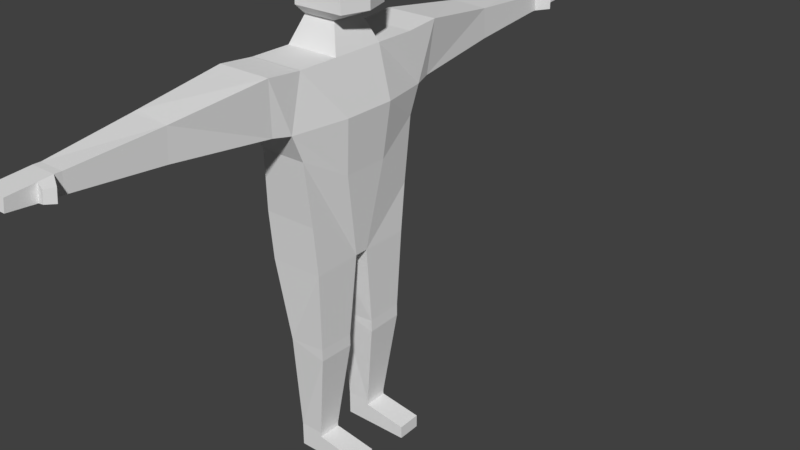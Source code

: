 # Source: testCharacter.blend  (saved by Blender 2.79.0; exported with 4.5.12 LTS)
import bpy
from mathutils import Matrix  # noqa: F401  (used for matrix-valued properties, if any)

bpy.ops.wm.read_factory_settings(use_empty=True)
scene = bpy.context.scene
scene.name = 'Scene'

# ---- collections
col_collection_1 = bpy.data.collections.new('Collection 1'); scene.collection.children.link(col_collection_1)

# ---- materials (node trees are filled in below, after node groups)
mat_material = bpy.data.materials.new('Material')
mat_material.alpha_threshold = 0.0
mat_material.use_transparent_shadow = False
mat_material.roughness = 0.5
mat_material.line_color = (0.0, 0.0, 0.0, 1.0)

# ---- material node trees

# ---- world
world_world = bpy.data.worlds.new('World'); scene.world = world_world
world_world.color = (0.05088, 0.05088, 0.05088)
world_world.use_sun_shadow = False
world_world.sun_shadow_jitter_overblur = 0.0
world_world.cycles.sampling_method = 'MANUAL'

# ---- meshes
me_cube_011 = bpy.data.meshes.new('Cube.011')
me_cube_011.from_pydata([(0.4158, 0.3314, 1.446), (0.4158, -0.3314, 1.446), (0.4158, 0.3314, 2.032), (0.4158, -0.3314, 2.032), (0.5153, -5.364e-07, 1.446), (0.5153, -5.364e-07, 2.032)], [], [(1, 4, 5, 3), (2, 5, 4, 0)])
me_cube_011.materials.append(mat_material)
me_cube_011.use_remesh_preserve_volume = False
me_cube_011.use_remesh_preserve_attributes = False
me_cube_011.use_mirror_vertex_groups = False
me_cube_011.update()
me_cube_010 = bpy.data.meshes.new('Cube.010')
me_cube_010.from_pydata([(0.3358, 0.3333, 1.0), (0.3358, -0.3333, 1.0), (-0.3358, -0.3333, 1.0), (-0.3358, 0.3333, 1.0), (0.2044, 0.2029, 1.327), (0.2044, -0.2029, 1.327), (-0.2044, -0.2029, 1.327), (-0.2044, 0.2029, 1.327), (0.4158, 0.3314, 1.446), (0.4158, -0.3314, 1.446), (-0.2186, -0.3314, 1.446), (-0.2186, 0.3314, 1.446), (0.4158, 0.3314, 2.032), (0.4158, -0.3314, 2.032), (-0.2186, -0.3314, 2.032), (-0.2186, 0.3314, 2.032), (0.3022, 0.2379, 2.184), (0.3022, -0.2379, 2.184), (-0.1772, -0.2379, 2.184), (-0.1772, 0.2379, 2.184), (0.3358, -5.364e-07, 1.0), (-0.3358, 1.788e-07, 1.0), (0.2044, -4.023e-07, 1.327), (-0.2044, 4.47e-08, 1.327), (0.5153, -5.364e-07, 1.446), (-0.2714, 1.788e-07, 1.446), (0.5153, -5.364e-07, 2.032), (-0.2714, 1.788e-07, 2.032), (0.3022, -4.47e-07, 2.184), (-0.1772, 8.941e-08, 2.184), (-0.3289, 0.3265, 1.017), (-0.3289, -0.3265, 1.017), (0.3289, -0.3265, 1.017), (0.3289, 0.3265, 1.017), (0.3289, -5.294e-07, 1.017), (-0.3289, 1.718e-07, 1.017)], [], [(35, 31, 6, 23), (31, 32, 5, 6), (34, 33, 4, 22), (33, 30, 7, 4), (4, 7, 11, 8), (22, 4, 8, 24), (6, 5, 9, 10), (23, 6, 10, 25), (10, 9, 13, 14), (25, 10, 14, 27), (8, 11, 15, 12), (14, 13, 17, 18), (27, 14, 18, 29), (12, 15, 19, 16), (26, 12, 16, 28), (28, 29, 18, 17), (16, 19, 29, 28), (13, 26, 28, 17), (15, 27, 29, 19), (11, 25, 27, 15), (7, 23, 25, 11), (5, 22, 24, 9), (32, 34, 22, 5), (30, 35, 23, 7), (3, 21, 35, 30), (1, 20, 34, 32), (0, 3, 30, 33), (20, 0, 33, 34), (2, 1, 32, 31), (21, 2, 31, 35)])
me_cube_010.materials.append(mat_material)
me_cube_010.use_remesh_preserve_volume = False
me_cube_010.use_remesh_preserve_attributes = False
me_cube_010.use_mirror_vertex_groups = False
me_cube_010.update()
me_cube_009 = bpy.data.meshes.new('Cube.009')
me_cube_009.from_pydata([(0.1519, 3.49, 0.7921), (-0.1519, 3.49, 0.7921), (0.1519, 3.508, 0.5771), (-0.1519, 3.508, 0.5771), (0.1519, 3.57, 0.7921), (-0.1519, 3.57, 0.7921), (0.1519, 3.588, 0.5771), (-0.1519, 3.588, 0.5771), (0.1519, 4.049, 0.7523), (-0.1519, 4.049, 0.7523), (0.1519, 4.066, 0.6169), (-0.1519, 4.066, 0.6169), (0.1519, 3.73, 0.7787), (-0.1519, 3.73, 0.7787), (-0.1519, 3.748, 0.5904), (0.1519, 3.748, 0.5904), (0.3229, 3.664, 0.7613), (0.316, 3.675, 0.6079), (0.261, 3.761, 0.7518), (0.2541, 3.771, 0.6174)], [], [(2, 6, 4, 0), (0, 4, 5, 1), (1, 5, 7, 3), (3, 7, 6, 2), (12, 8, 9, 13), (13, 9, 11, 14), (14, 11, 10, 15), (15, 10, 8, 12), (12, 18, 19, 15), (7, 14, 15, 6), (5, 13, 14, 7), (4, 12, 13, 5), (17, 19, 18, 16), (4, 16, 18, 12), (15, 19, 17, 6), (6, 17, 16, 4), (9, 8, 10, 11)])
me_cube_009.materials.append(mat_material)
me_cube_009.use_remesh_preserve_volume = False
me_cube_009.use_remesh_preserve_attributes = False
me_cube_009.use_mirror_vertex_groups = False
me_cube_009.update()
me_cube_008 = bpy.data.meshes.new('Cube.008')
me_cube_008.from_pydata([(0.1519, -3.49, 0.7921), (-0.1519, -3.49, 0.7921), (0.1519, -3.508, 0.5771), (-0.1519, -3.508, 0.5771), (0.1519, -3.57, 0.7921), (-0.1519, -3.57, 0.7921), (0.1519, -3.588, 0.5771), (-0.1519, -3.588, 0.5771), (0.1519, -4.049, 0.7523), (-0.1519, -4.049, 0.7523), (0.1519, -4.066, 0.6169), (-0.1519, -4.066, 0.6169), (0.1519, -3.73, 0.7787), (-0.1519, -3.73, 0.7787), (-0.1519, -3.748, 0.5904), (0.1519, -3.748, 0.5904), (0.3229, -3.664, 0.7613), (0.316, -3.675, 0.6079), (0.261, -3.761, 0.7518), (0.2541, -3.771, 0.6174)], [], [(2, 0, 4, 6), (0, 1, 5, 4), (1, 3, 7, 5), (3, 2, 6, 7), (12, 13, 9, 8), (13, 14, 11, 9), (14, 15, 10, 11), (15, 12, 8, 10), (12, 15, 19, 18), (7, 6, 15, 14), (5, 7, 14, 13), (4, 5, 13, 12), (17, 16, 18, 19), (4, 12, 18, 16), (15, 6, 17, 19), (6, 4, 16, 17), (9, 11, 10, 8)])
me_cube_008.materials.append(mat_material)
me_cube_008.use_remesh_preserve_volume = False
me_cube_008.use_remesh_preserve_attributes = False
me_cube_008.use_mirror_vertex_groups = False
me_cube_008.update()
me_cube_007 = bpy.data.meshes.new('Cube.007')
me_cube_007.from_pydata([(0.1491, 0.2728, -3.653), (-0.1491, 0.2728, -3.653), (0.1491, 0.5708, -3.647), (-0.1491, 0.5708, -3.647), (0.1491, 0.2728, -3.711), (-0.1491, 0.2728, -3.711), (0.1491, 0.5708, -3.705), (-0.1491, 0.5708, -3.705), (0.1491, 0.2728, -3.956), (-0.1491, 0.2728, -3.956), (0.1491, 0.5708, -3.95), (-0.1491, 0.5708, -3.95), (0.6933, 0.2728, -3.793), (0.6933, 0.5708, -3.788), (0.6933, 0.2728, -3.956), (0.6933, 0.5708, -3.95)], [], [(0, 4, 6, 2), (1, 5, 4, 0), (3, 7, 5, 1), (2, 6, 7, 3), (4, 12, 13, 6), (5, 9, 8, 4), (7, 11, 9, 5), (6, 10, 11, 7), (12, 14, 15, 13), (6, 13, 15, 10), (8, 14, 12, 4), (10, 15, 14, 8), (9, 11, 10, 8)])
me_cube_007.materials.append(mat_material)
me_cube_007.use_remesh_preserve_volume = False
me_cube_007.use_remesh_preserve_attributes = False
me_cube_007.use_mirror_vertex_groups = False
me_cube_007.update()
me_cube_006 = bpy.data.meshes.new('Cube.006')
me_cube_006.from_pydata([(0.1491, -0.2728, -3.653), (-0.1491, -0.2728, -3.653), (0.1491, -0.5708, -3.647), (-0.1491, -0.5708, -3.647), (0.1491, -0.2728, -3.711), (-0.1491, -0.2728, -3.711), (0.1491, -0.5708, -3.705), (-0.1491, -0.5708, -3.705), (0.1491, -0.2728, -3.956), (-0.1491, -0.2728, -3.956), (0.1491, -0.5708, -3.95), (-0.1491, -0.5708, -3.95), (0.6933, -0.2728, -3.793), (0.6933, -0.5708, -3.788), (0.6933, -0.2728, -3.956), (0.6933, -0.5708, -3.95)], [], [(0, 2, 6, 4), (1, 0, 4, 5), (3, 1, 5, 7), (2, 3, 7, 6), (4, 6, 13, 12), (5, 4, 8, 9), (7, 5, 9, 11), (6, 7, 11, 10), (12, 13, 15, 14), (6, 10, 15, 13), (8, 4, 12, 14), (10, 8, 14, 15), (9, 8, 10, 11)])
me_cube_006.materials.append(mat_material)
me_cube_006.use_remesh_preserve_volume = False
me_cube_006.use_remesh_preserve_attributes = False
me_cube_006.use_mirror_vertex_groups = False
me_cube_006.update()
me_cube_005 = bpy.data.meshes.new('Cube.005')
me_cube_005.from_pydata([(0.3358, 0.7575, -0.7711), (-0.3358, 0.7575, -0.7711), (0.3358, 0.08622, -1.37), (-0.3358, 0.08622, -1.37), (0.3055, 0.1887, -2.376), (-0.2025, 0.2241, -2.452), (0.3055, 0.655, -2.364), (-0.2025, 0.6196, -2.441), (0.3055, 0.1887, -2.529), (0.3055, 0.655, -2.517), (0.1491, 0.2728, -3.653), (-0.1491, 0.2728, -3.653), (0.1491, 0.5708, -3.647), (-0.1491, 0.5708, -3.647), (-0.3331, 0.08898, -1.392), (0.3352, 0.08827, -1.391), (-0.3331, 0.7075, -1.379), (0.3352, 0.6975, -1.378)], [], [(14, 5, 4, 15), (16, 7, 5, 14), (17, 6, 7, 16), (15, 4, 6, 17), (6, 9, 7), (4, 8, 9, 6), (5, 8, 4), (8, 10, 12, 9), (5, 11, 10, 8), (7, 13, 11, 5), (9, 12, 13, 7), (2, 15, 17, 0), (0, 17, 16, 1), (1, 16, 14, 3), (3, 14, 15, 2)])
me_cube_005.materials.append(mat_material)
me_cube_005.use_remesh_preserve_volume = False
me_cube_005.use_remesh_preserve_attributes = False
me_cube_005.use_mirror_vertex_groups = False
me_cube_005.update()
me_cube_004 = bpy.data.meshes.new('Cube.004')
me_cube_004.from_pydata([(0.3358, -0.7575, -0.7711), (-0.3358, -0.7575, -0.7711), (0.3358, -0.08622, -1.37), (-0.3358, -0.08622, -1.37), (0.3055, -0.1887, -2.376), (-0.2025, -0.2241, -2.452), (0.3055, -0.655, -2.364), (-0.2025, -0.6196, -2.441), (0.3055, -0.1887, -2.529), (0.3055, -0.655, -2.517), (0.1491, -0.2728, -3.653), (-0.1491, -0.2728, -3.653), (0.1491, -0.5708, -3.647), (-0.1491, -0.5708, -3.647), (-0.3325, -0.08967, -1.397), (0.335, -0.08878, -1.396), (-0.3325, -0.7071, -1.385), (0.335, -0.6972, -1.383)], [], [(14, 15, 4, 5), (16, 14, 5, 7), (17, 16, 7, 6), (15, 17, 6, 4), (6, 7, 9), (4, 6, 9, 8), (5, 4, 8), (8, 9, 12, 10), (5, 8, 10, 11), (7, 5, 11, 13), (9, 7, 13, 12), (2, 0, 17, 15), (0, 1, 16, 17), (1, 3, 14, 16), (3, 2, 15, 14)])
me_cube_004.materials.append(mat_material)
me_cube_004.use_remesh_preserve_volume = False
me_cube_004.use_remesh_preserve_attributes = False
me_cube_004.use_mirror_vertex_groups = False
me_cube_004.update()
me_cube_003 = bpy.data.meshes.new('Cube.003')
me_cube_003.from_pydata([(0.3358, 0.8474, 1.0), (-0.3358, 0.8474, 1.0), (0.3358, 1.0, 0.3563), (-0.3358, 1.0, 0.3563), (0.3358, 1.276, 1.039), (-0.3358, 1.276, 1.039), (0.2813, 1.215, 0.3859), (-0.3343, 1.215, 0.3859), (0.1986, 2.409, 0.8765), (-0.2546, 2.438, 0.8954), (0.1972, 2.436, 0.5019), (-0.2546, 2.467, 0.4848), (0.1519, 3.49, 0.7921), (-0.1519, 3.49, 0.7921), (0.1519, 3.508, 0.5771), (-0.1519, 3.508, 0.5771), (-0.2586, 2.404, 0.4799), (-0.2587, 2.38, 0.9026)], [], [(0, 4, 5, 1), (0, 2, 4), (1, 5, 3), (3, 7, 6, 2), (4, 2, 6), (3, 5, 7), (9, 13, 15, 11), (11, 15, 14, 10), (10, 14, 12, 8), (8, 12, 13, 9), (16, 11, 10), (17, 9, 11, 16), (8, 9, 17), (4, 8, 17, 5), (5, 17, 16, 7), (7, 16, 10, 6), (6, 10, 8, 4)])
me_cube_003.materials.append(mat_material)
me_cube_003.use_remesh_preserve_volume = False
me_cube_003.use_remesh_preserve_attributes = False
me_cube_003.use_mirror_vertex_groups = False
me_cube_003.update()
me_cube_002 = bpy.data.meshes.new('Cube.002')
me_cube_002.from_pydata([(0.3356, 0.007598, -0.0006975), (-0.336, 0.007599, -0.0006975), (0.3356, -0.145, -0.6444), (-0.336, -0.145, -0.6444), (0.3356, -0.4212, 0.03864), (-0.336, -0.4212, 0.03864), (0.2811, -0.3598, -0.6148), (-0.3345, -0.3598, -0.6148), (0.1984, -1.554, -0.1242), (-0.2548, -1.583, -0.1053), (0.197, -1.581, -0.4988), (-0.2548, -1.612, -0.5159), (0.1517, -2.635, -0.2086), (-0.1521, -2.635, -0.2086), (0.1517, -2.653, -0.4236), (-0.1521, -2.653, -0.4236), (-0.2588, -1.549, -0.5208), (-0.2589, -1.525, -0.09812)], [], [(0, 1, 5, 4), (0, 4, 2), (1, 3, 5), (3, 2, 6, 7), (4, 6, 2), (3, 7, 5), (9, 11, 15, 13), (11, 10, 14, 15), (10, 8, 12, 14), (8, 9, 13, 12), (16, 10, 11), (17, 16, 11, 9), (8, 17, 9), (4, 5, 17, 8), (5, 7, 16, 17), (7, 6, 10, 16), (6, 4, 8, 10)])
me_cube_002.materials.append(mat_material)
me_cube_002.use_remesh_preserve_volume = False
me_cube_002.use_remesh_preserve_attributes = False
me_cube_002.use_mirror_vertex_groups = False
me_cube_002.update()
me_cube = bpy.data.meshes.new('Cube')
me_cube.from_pydata([(0.3358, 0.7575, -0.7711), (0.3358, -0.7575, -0.7711), (-0.3358, -0.7575, -0.7711), (-0.3358, 0.7575, -0.7711), (0.3358, 0.8474, 1.0), (0.3358, -0.8474, 1.0), (-0.3358, -0.8474, 1.0), (-0.3358, 0.8474, 1.0), (0.3358, 1.0, 0.3563), (0.3358, -1.0, 0.3563), (-0.3358, -1.0, 0.3563), (-0.3358, 1.0, 0.3563), (0.3358, 0.8591, 0.02405), (0.3358, -0.8591, 0.02405), (-0.2441, -0.8591, 0.02405), (-0.2441, 0.8591, 0.02405), (0.3358, 0.08622, -1.37), (0.3358, -0.08622, -1.37), (-0.3358, -0.08622, -1.37), (-0.3358, 0.08622, -1.37), (0.3358, 0.3333, 1.0), (0.3358, -0.3333, 1.0), (-0.3358, -0.3333, 1.0), (-0.3358, 0.3333, 1.0), (-0.3671, -0.3333, 0.5312), (-0.3671, 0.3333, 0.5312), (0.4888, 0.3333, 0.3799), (0.4888, -0.3333, 0.3799), (0.4206, 0.2864, -0.3004), (0.4206, -0.2864, -0.3004), (-0.3117, -0.2864, -0.2074), (-0.3117, 0.2864, -0.2074)], [], [(21, 22, 6, 5), (27, 21, 5, 9), (1, 13, 14, 2), (25, 23, 7, 11), (12, 0, 3, 15), (17, 29, 13, 1), (31, 25, 11, 15), (13, 9, 10, 14), (29, 27, 9, 13), (19, 31, 15, 3), (8, 12, 15, 11), (2, 14, 30, 18), (18, 30, 31, 19), (12, 8, 26, 28), (28, 26, 27, 29), (14, 10, 24, 30), (30, 24, 25, 31), (0, 12, 28, 16), (16, 28, 29, 17), (10, 6, 22, 24), (24, 22, 23, 25), (8, 4, 20, 26), (26, 20, 21, 27), (4, 7, 23, 20), (16, 17, 18, 19)])
me_cube.materials.append(mat_material)
me_cube.use_remesh_preserve_volume = False
me_cube.use_remesh_preserve_attributes = False
me_cube.use_mirror_vertex_groups = False
me_cube.update()
arm_characterarmature = bpy.data.armatures.new('CharacterArmature')  # bones are not reproduced

# ---- objects
ob_armature = bpy.data.objects.new('Armature', arm_characterarmature)
ob_face = bpy.data.objects.new('Face', me_cube_011)
ob_head = bpy.data.objects.new('Head', me_cube_010)
ob_left_hand = bpy.data.objects.new('Left Hand', me_cube_009)
ob_right_hand = bpy.data.objects.new('Right Hand', me_cube_008)
ob_left_foot = bpy.data.objects.new('Left Foot', me_cube_007)
ob_right_foot = bpy.data.objects.new('Right Foot', me_cube_006)
ob_left_leg = bpy.data.objects.new('Left Leg', me_cube_005)
ob_right_leg = bpy.data.objects.new('Right Leg', me_cube_004)
ob_left_arm = bpy.data.objects.new('Left Arm', me_cube_003)
ob_right_arm = bpy.data.objects.new('Right Arm', me_cube_002)
ob_torso = bpy.data.objects.new('Torso', me_cube)

# ---- transforms, parenting, visibility, modifiers, constraints
ob_armature.location = (0.0, 0.0, 2.952)
ob_armature.show_in_front = True
ob_armature.lineart.crease_threshold = 0.0
ob_face.location = (0.0, 0.0, 3.975)
ob_face.lock_rotations_4d = False
ob_face.empty_display_type = 'ARROWS'
ob_face.lineart.crease_threshold = 0.0
_vg = ob_face.vertex_groups.new(name='Head')
_vg.add([0, 1, 2, 3, 4, 5], 1.0, 'REPLACE')
_m = ob_face.modifiers.new('Armature', 'ARMATURE')
_m.object = ob_armature
ob_head.location = (0.0, 0.0, 3.975)
ob_head.lock_rotations_4d = False
ob_head.empty_display_type = 'ARROWS'
ob_head.lineart.crease_threshold = 0.0
_vg = ob_head.vertex_groups.new(name='Neck')
_vg.add([4, 5, 6, 7, 22, 23, 30, 31, 32, 33, 34, 35], 1.0, 'REPLACE')
_vg = ob_head.vertex_groups.new(name='Head')
_vg.add([4, 5, 6, 7, 8, 9, 10, 11, 12, 13, 14, 15, 16, 17, 18, 19, 22, 23, 24, 25, 26, 27, 28, 29], 1.0, 'REPLACE')
_vg = ob_head.vertex_groups.new(name='Neck Base')
_vg.add([0, 1, 2, 3, 20, 21, 30, 31, 32, 33, 34, 35], 1.0, 'REPLACE')
_m = ob_head.modifiers.new('Armature', 'ARMATURE')
_m.object = ob_armature
ob_left_hand.location = (0.0, 0.0, 3.975)
ob_left_hand.lock_rotations_4d = False
ob_left_hand.empty_display_type = 'ARROWS'
ob_left_hand.lineart.crease_threshold = 0.0
_vg = ob_left_hand.vertex_groups.new(name='Left Hand')
_vg.add([4, 5, 6, 7, 12, 13, 14, 15], 1.0, 'REPLACE')
_vg = ob_left_hand.vertex_groups.new(name='Left Fingers')
_vg.add([8, 9, 10, 11, 12, 13, 14, 15], 1.0, 'REPLACE')
_vg = ob_left_hand.vertex_groups.new(name='Left Thumb')
_vg.add([4, 6, 12, 15, 16, 17, 18, 19], 1.0, 'REPLACE')
_vg = ob_left_hand.vertex_groups.new(name='Left Wrist')
_vg.add([0, 1, 2, 3, 4, 5, 6, 7], 1.0, 'REPLACE')
_m = ob_left_hand.modifiers.new('Armature', 'ARMATURE')
_m.object = ob_armature
ob_right_hand.location = (0.0, 0.0, 3.975)
ob_right_hand.lock_rotations_4d = False
ob_right_hand.empty_display_type = 'ARROWS'
ob_right_hand.lineart.crease_threshold = 0.0
_vg = ob_right_hand.vertex_groups.new(name='Right Hand')
_vg.add([4, 5, 6, 7, 12, 13, 14, 15], 1.0, 'REPLACE')
_vg = ob_right_hand.vertex_groups.new(name='Right Fingers')
_vg.add([8, 9, 10, 11, 12, 13, 14, 15], 1.0, 'REPLACE')
_vg = ob_right_hand.vertex_groups.new(name='Right Thumb')
_vg.add([4, 6, 12, 15, 16, 17, 18, 19], 1.0, 'REPLACE')
_vg = ob_right_hand.vertex_groups.new(name='Right Wrist')
_vg.add([0, 1, 2, 3, 4, 5, 6, 7], 1.0, 'REPLACE')
_m = ob_right_hand.modifiers.new('Armature', 'ARMATURE')
_m.object = ob_armature
ob_left_foot.location = (0.0, 0.0, 3.975)
ob_left_foot.lock_rotations_4d = False
ob_left_foot.empty_display_type = 'ARROWS'
ob_left_foot.lineart.crease_threshold = 0.0
_vg = ob_left_foot.vertex_groups.new(name='Left Foot')
_vg.add([4, 5, 6, 7, 8, 9, 10, 11, 12, 13, 14, 15], 1.0, 'REPLACE')
_vg = ob_left_foot.vertex_groups.new(name='Left Ankle')
_vg.add([0, 1, 2, 3, 4, 5, 6, 7], 1.0, 'REPLACE')
_m = ob_left_foot.modifiers.new('Armature', 'ARMATURE')
_m.object = ob_armature
ob_right_foot.location = (0.0, 0.0, 3.975)
ob_right_foot.lock_rotations_4d = False
ob_right_foot.empty_display_type = 'ARROWS'
ob_right_foot.lineart.crease_threshold = 0.0
_vg = ob_right_foot.vertex_groups.new(name='Right Foot')
_vg.add([4, 5, 6, 7, 8, 9, 10, 11, 12, 13, 14, 15], 1.0, 'REPLACE')
_vg = ob_right_foot.vertex_groups.new(name='Right Ankle')
_vg.add([0, 1, 2, 3, 4, 5, 6, 7], 1.0, 'REPLACE')
_m = ob_right_foot.modifiers.new('Armature', 'ARMATURE')
_m.object = ob_armature
ob_left_leg.location = (0.0, 0.0, 3.975)
ob_left_leg.lock_rotations_4d = False
ob_left_leg.empty_display_type = 'ARROWS'
ob_left_leg.lineart.crease_threshold = 0.0
_vg = ob_left_leg.vertex_groups.new(name='Left Leg Upper')
_vg.add([4, 5, 6, 7, 14, 15, 16, 17], 1.0, 'REPLACE')
_vg = ob_left_leg.vertex_groups.new(name='Left Leg Lower')
for _i, _w in zip([5, 7, 8, 9, 10, 11, 12, 13, 14, 16], [1.0, 1.0, 1.0, 1.0, 1.0, 1.0, 1.0, 1.0, 0.5, 0.5]): _vg.add([_i], _w, 'REPLACE')
_vg = ob_left_leg.vertex_groups.new(name='Left Hip')
_vg.add([0, 1, 2, 3, 14, 15, 16, 17], 1.0, 'REPLACE')
_m = ob_left_leg.modifiers.new('Armature', 'ARMATURE')
_m.object = ob_armature
ob_right_leg.location = (0.0, 0.0, 3.975)
ob_right_leg.lock_rotations_4d = False
ob_right_leg.empty_display_type = 'ARROWS'
ob_right_leg.lineart.crease_threshold = 0.0
_vg = ob_right_leg.vertex_groups.new(name='Right Leg Upper')
_vg.add([4, 5, 6, 7, 14, 15, 16, 17], 1.0, 'REPLACE')
_vg = ob_right_leg.vertex_groups.new(name='Right Leg Lower')
for _i, _w in zip([5, 7, 8, 9, 10, 11, 12, 13, 14, 16], [1.0, 1.0, 1.0, 1.0, 1.0, 1.0, 1.0, 1.0, 0.5, 0.5]): _vg.add([_i], _w, 'REPLACE')
_vg = ob_right_leg.vertex_groups.new(name='Right Hip')
_vg.add([0, 1, 2, 3, 14, 15, 16, 17], 1.0, 'REPLACE')
_m = ob_right_leg.modifiers.new('Armature', 'ARMATURE')
_m.object = ob_armature
ob_left_arm.location = (0.0, 0.0, 3.975)
ob_left_arm.lock_rotations_4d = False
ob_left_arm.empty_display_type = 'ARROWS'
ob_left_arm.lineart.crease_threshold = 0.0
_vg = ob_left_arm.vertex_groups.new(name='Left Arm Upper')
for _i, _w in zip([4, 5, 6, 7, 8, 10, 16, 17], [1.0, 1.0, 1.0, 1.0, 1.0, 1.0, 0.5, 0.5]): _vg.add([_i], _w, 'REPLACE')
_vg = ob_left_arm.vertex_groups.new(name='Left Arm Lower')
_vg.add([8, 9, 10, 11, 12, 13, 14, 15], 1.0, 'REPLACE')
_vg = ob_left_arm.vertex_groups.new(name='Left Shoulder')
_vg.add([0, 1, 2, 3, 4, 5, 6, 7], 1.0, 'REPLACE')
_m = ob_left_arm.modifiers.new('Armature', 'ARMATURE')
_m.object = ob_armature
ob_right_arm.location = (0.0001853, -0.855, 4.975)
ob_right_arm.lock_rotations_4d = False
ob_right_arm.empty_display_type = 'ARROWS'
ob_right_arm.lineart.crease_threshold = 0.0
_vg = ob_right_arm.vertex_groups.new(name='Right Arm Upper')
for _i, _w in zip([4, 5, 6, 7, 8, 10, 16, 17], [1.0, 1.0, 1.0, 1.0, 1.0, 1.0, 0.5, 0.5]): _vg.add([_i], _w, 'REPLACE')
_vg = ob_right_arm.vertex_groups.new(name='Right Arm Lower')
_vg.add([8, 9, 10, 11, 12, 13, 14, 15], 1.0, 'REPLACE')
_vg = ob_right_arm.vertex_groups.new(name='Right Shoulder')
_vg.add([0, 1, 2, 3, 4, 5, 6, 7], 1.0, 'REPLACE')
_m = ob_right_arm.modifiers.new('Armature', 'ARMATURE')
_m.object = ob_armature
ob_torso.location = (0.0, 0.0, 3.975)
ob_torso.lock_rotations_4d = False
ob_torso.empty_display_type = 'ARROWS'
ob_torso.lineart.crease_threshold = 0.0
_vg = ob_torso.vertex_groups.new(name='Chest')
_vg.add([4, 5, 6, 7, 8, 9, 10, 11, 12, 13, 14, 15, 20, 21, 22, 23, 24, 25, 26, 27, 28, 29, 30, 31], 1.0, 'REPLACE')
_vg = ob_torso.vertex_groups.new(name='Torso')
_vg.add([0, 1, 2, 3, 12, 13, 14, 15, 16, 17, 18, 19, 28, 29, 30, 31], 1.0, 'REPLACE')
_m = ob_torso.modifiers.new('Armature', 'ARMATURE')
_m.object = ob_armature

# ---- collection membership
col_collection_1.objects.link(ob_armature)
col_collection_1.objects.link(ob_face)
col_collection_1.objects.link(ob_head)
col_collection_1.objects.link(ob_left_hand)
col_collection_1.objects.link(ob_right_hand)
col_collection_1.objects.link(ob_left_foot)
col_collection_1.objects.link(ob_right_foot)
col_collection_1.objects.link(ob_left_leg)
col_collection_1.objects.link(ob_right_leg)
col_collection_1.objects.link(ob_left_arm)
col_collection_1.objects.link(ob_right_arm)
col_collection_1.objects.link(ob_torso)

# ---- scene / render settings (as saved in the file)
scene.frame_start = 0; scene.frame_end = 200; scene.frame_set(100)
scene.render.engine = 'BLENDER_EEVEE_NEXT'
scene.render.resolution_percentage = 50
scene.render.fps = 60
scene.render.dither_intensity = 0.0
scene.cycles.use_denoising = False
scene.cycles.samples = 128
scene.cycles.sampling_pattern = 'TABULATED_SOBOL'
scene.cycles.use_adaptive_sampling = False
scene.cycles.use_light_tree = False
scene.cycles.blur_glossy = 0.0
scene.cycles.sample_clamp_indirect = 0.0
scene.view_settings.view_transform = 'Standard'
bpy.context.view_layer.update()

# ---- added for rendering (the .blend has no active camera and no usable light): camera, sun
cam_auto = bpy.data.cameras.new('AutoCamera')
cam_auto.lens = 50.0
cam_auto.sensor_width = 36.0
cam_auto.clip_end = 1000.0
ob_auto_camera = bpy.data.objects.new('AutoCamera', cam_auto)
scene.collection.objects.link(ob_auto_camera)
ob_auto_camera.location = (7.70011, -8.16139, 8.57594)
ob_auto_camera.rotation_euler = (1.09748, -7.21219e-08, 0.694738)
scene.camera = ob_auto_camera
light_auto_sun = bpy.data.lights.new('AutoSun', 'SUN')
light_auto_sun.energy = 3.0
light_auto_sun.angle = 0.0523599
ob_auto_sun = bpy.data.objects.new('AutoSun', light_auto_sun)
scene.collection.objects.link(ob_auto_sun)
ob_auto_sun.rotation_euler = (0.872665, 0.174533, 0.523599)
bpy.context.view_layer.update()
